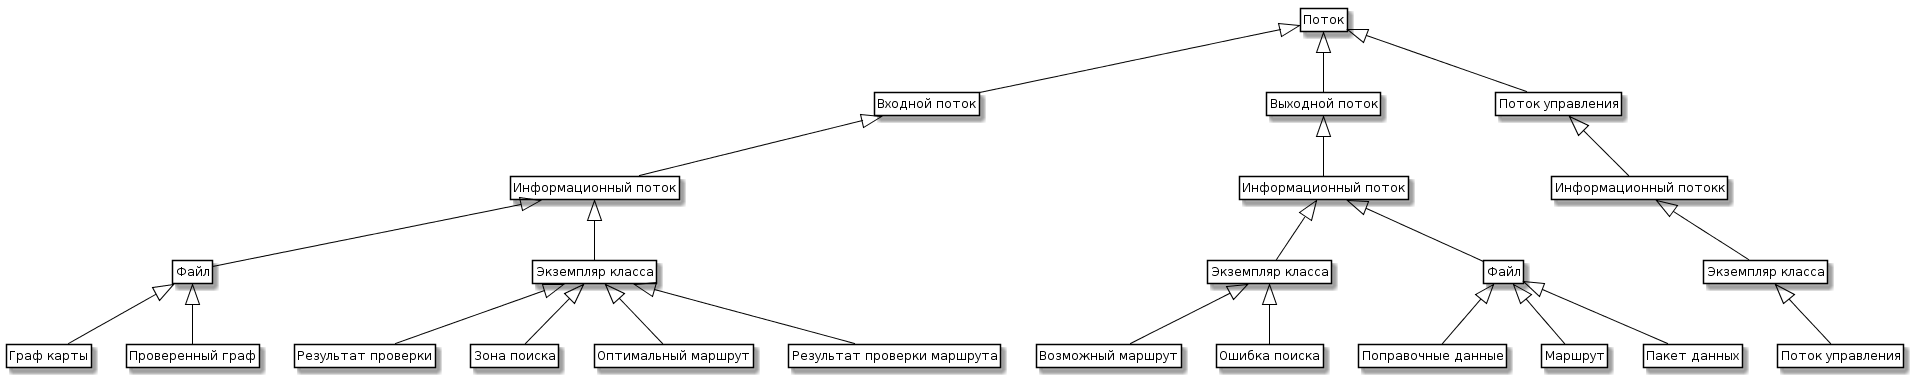

The diagram above was rendered by PlantUML. Its source (embedded in the PNG):
@startuml
skinparam class {
	BackgroundColor White
	ArrowColor Black
	BorderColor Black
}
class Entity as "Поток"

class Input as "Входной поток"
class Output as "Выходной поток"
class Control as "Поток управления"

class INInfo as "Информационный поток"
class OUTMaterial as "Информационный поток"
class CTRLInfo as "Информационный потокк"

class InFile as "Файл"
class InClass as "Экземпляр класса"

class IN1 as "Результат проверки"
class IN2 as "Зона поиска"
class IN3 as "Оптимальный маршрут"
class IN4 as "Результат проверки маршрута"
class IN5 as "Граф карты"
class IN6 as "Проверенный граф"

class OUT1 as "Возможный маршрут"
class OUT2 as "Ошибка поиска"
class OUT3 as "Поправочные данные"
class OUT4 as "Маршрут"
class OUT5 as "Пакет данных"

class OutClass as "Экземпляр класса"
class OutFile as "Файл"

class ContrlClass as "Экземпляр класса"

class CTRL1 as "Поток управления"

Entity <|-- Input 
Entity <|-- Output 
Entity <|-- Control 

Input <|-- INInfo 
Output <|-- OUTMaterial 
Control <|-- CTRLInfo 



InClass <|-- IN1
InClass <|-- IN2
InClass <|-- IN3
InClass <|-- IN4
InFile <|-- IN5
InFile <|-- IN6

INInfo <|-- InFile
INInfo <|-- InClass 

OUTMaterial <|-- OutClass
OUTMaterial <|-- OutFile

OutClass <|-- OUT1 
OutClass <|-- OUT2 
OutFile <|-- OUT3 
OutFile <|-- OUT4 
OutFile <|-- OUT5 

CTRLInfo <|-- ContrlClass
ContrlClass <|-- CTRL1 

hide members
hide circle
hide methods
@enduml